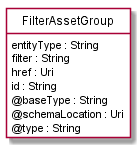

The diagram above was rendered by PlantUML. Its source (embedded in the PNG):
@startuml
hide circle
hide methods
hide stereotype
show <<Enumeration>> stereotype
skinparam class {
   BackgroundColor<<Enumeration>> #E6F5F7
   BackgroundColor<<Ref>> #FFFFE0
   BackgroundColor<<Pivot>> #FFFFFFF
   BackgroundColor #FCF2E3
}

class FilterAssetGroup  <<Pivot>> {
    entityType : String
    filter : String
    href : Uri
    id : String
    @baseType : String
    @schemaLocation : Uri
    @type : String
}


@enduml